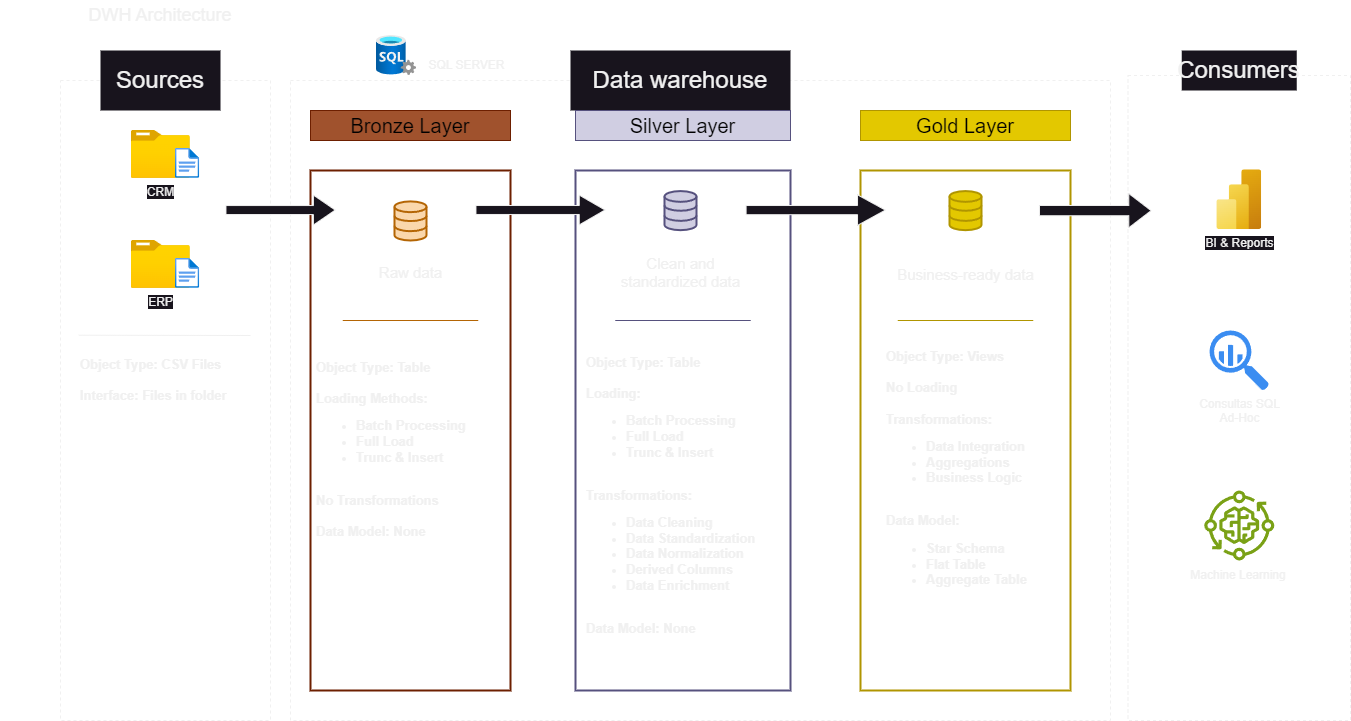

The diagram above was exported from draw.io. Its source (the exported page's mxGraphModel, read from the mxfile embedded in the PNG):
<mxGraphModel dx="1413" dy="828" grid="1" gridSize="10" guides="1" tooltips="1" connect="1" arrows="1" fold="1" page="1" pageScale="1" pageWidth="3300" pageHeight="4681" math="0" shadow="0">
  <root>
    <mxCell id="0" />
    <mxCell id="1" parent="0" />
    <mxCell id="alMufVBiWD7nrEXq4OlM-1" value="&lt;span style=&quot;font-size: 18px;&quot;&gt;DWH Architecture&lt;/span&gt;" style="text;html=1;align=center;verticalAlign=middle;whiteSpace=wrap;rounded=0;" parent="1" vertex="1">
      <mxGeometry x="10" y="30" width="320" height="30" as="geometry" />
    </mxCell>
    <mxCell id="alMufVBiWD7nrEXq4OlM-3" value="" style="rounded=0;whiteSpace=wrap;html=1;fillColor=none;dashed=1;" parent="1" vertex="1">
      <mxGeometry x="70" y="110" width="210" height="640" as="geometry" />
    </mxCell>
    <mxCell id="alMufVBiWD7nrEXq4OlM-4" value="&lt;font style=&quot;font-size: 24px;&quot;&gt;Sources&lt;/font&gt;" style="rounded=0;whiteSpace=wrap;html=1;fillColor=default;strokeColor=none;" parent="1" vertex="1">
      <mxGeometry x="110" y="80" width="120" height="60" as="geometry" />
    </mxCell>
    <mxCell id="alMufVBiWD7nrEXq4OlM-5" value="" style="rounded=0;whiteSpace=wrap;html=1;fillColor=none;dashed=1;" parent="1" vertex="1">
      <mxGeometry x="300" y="110" width="820" height="640" as="geometry" />
    </mxCell>
    <mxCell id="alMufVBiWD7nrEXq4OlM-7" value="" style="rounded=0;whiteSpace=wrap;html=1;fillColor=none;dashed=1;" parent="1" vertex="1">
      <mxGeometry x="1137.5" y="105" width="222.5" height="645" as="geometry" />
    </mxCell>
    <mxCell id="alMufVBiWD7nrEXq4OlM-8" value="&lt;font style=&quot;font-size: 24px;&quot;&gt;Data warehouse&lt;/font&gt;" style="rounded=0;whiteSpace=wrap;html=1;fillColor=default;strokeColor=none;" parent="1" vertex="1">
      <mxGeometry x="580" y="80" width="220" height="60" as="geometry" />
    </mxCell>
    <mxCell id="alMufVBiWD7nrEXq4OlM-9" value="&lt;font style=&quot;font-size: 24px;&quot;&gt;Consumers&lt;/font&gt;" style="rounded=0;whiteSpace=wrap;html=1;fillColor=default;strokeColor=none;" parent="1" vertex="1">
      <mxGeometry x="1191.25" y="80" width="115" height="40" as="geometry" />
    </mxCell>
    <mxCell id="alMufVBiWD7nrEXq4OlM-10" value="Bronze Layer" style="rounded=0;whiteSpace=wrap;html=1;fillColor=#a0522d;fontColor=#000000;strokeColor=#6D1F00;fontSize=20;" parent="1" vertex="1">
      <mxGeometry x="320" y="140" width="200" height="30" as="geometry" />
    </mxCell>
    <mxCell id="alMufVBiWD7nrEXq4OlM-12" value="" style="rounded=0;whiteSpace=wrap;html=1;fillColor=none;fontColor=#ffffff;strokeColor=#6D1F00;fontSize=20;strokeWidth=2;" parent="1" vertex="1">
      <mxGeometry x="320" y="200" width="200" height="520" as="geometry" />
    </mxCell>
    <mxCell id="alMufVBiWD7nrEXq4OlM-13" value="Silver Layer" style="rounded=0;whiteSpace=wrap;html=1;fillColor=#d0cee2;strokeColor=#56517e;fontSize=20;fontColor=#000000;" parent="1" vertex="1">
      <mxGeometry x="585" y="140" width="215" height="30" as="geometry" />
    </mxCell>
    <mxCell id="alMufVBiWD7nrEXq4OlM-14" value="" style="rounded=0;whiteSpace=wrap;html=1;fillColor=none;strokeColor=#56517e;fontSize=20;strokeWidth=2;" parent="1" vertex="1">
      <mxGeometry x="585" y="200" width="215" height="520" as="geometry" />
    </mxCell>
    <mxCell id="alMufVBiWD7nrEXq4OlM-15" value="Gold Layer" style="rounded=0;whiteSpace=wrap;html=1;fillColor=#e3c800;strokeColor=#B09500;fontSize=20;fontColor=#000000;" parent="1" vertex="1">
      <mxGeometry x="870" y="140" width="210" height="30" as="geometry" />
    </mxCell>
    <mxCell id="alMufVBiWD7nrEXq4OlM-16" value="" style="rounded=0;whiteSpace=wrap;html=1;fillColor=none;fontColor=#000000;strokeColor=#B09500;fontSize=20;strokeWidth=2;" parent="1" vertex="1">
      <mxGeometry x="870" y="200" width="210" height="520" as="geometry" />
    </mxCell>
    <mxCell id="alMufVBiWD7nrEXq4OlM-18" value="CRM" style="image;aspect=fixed;html=1;points=[];align=center;fontSize=12;image=img/lib/azure2/general/Folder_Blank.svg;" parent="1" vertex="1">
      <mxGeometry x="140.8" y="160" width="59" height="47.88" as="geometry" />
    </mxCell>
    <mxCell id="alMufVBiWD7nrEXq4OlM-19" value="" style="image;aspect=fixed;html=1;points=[];align=center;fontSize=12;image=img/lib/azure2/general/File.svg;" parent="1" vertex="1">
      <mxGeometry x="184.86" y="177.88" width="24.35" height="30" as="geometry" />
    </mxCell>
    <mxCell id="alMufVBiWD7nrEXq4OlM-22" value="ERP" style="image;aspect=fixed;html=1;points=[];align=center;fontSize=12;image=img/lib/azure2/general/Folder_Blank.svg;" parent="1" vertex="1">
      <mxGeometry x="140.8" y="270" width="59" height="47.88" as="geometry" />
    </mxCell>
    <mxCell id="alMufVBiWD7nrEXq4OlM-23" value="" style="image;aspect=fixed;html=1;points=[];align=center;fontSize=12;image=img/lib/azure2/general/File.svg;" parent="1" vertex="1">
      <mxGeometry x="184.86" y="287.88" width="24.35" height="30" as="geometry" />
    </mxCell>
    <mxCell id="alMufVBiWD7nrEXq4OlM-24" value="" style="endArrow=none;html=1;rounded=0;" parent="1" edge="1">
      <mxGeometry width="50" height="50" relative="1" as="geometry">
        <mxPoint x="88.28" y="364.71" as="sourcePoint" />
        <mxPoint x="260" y="365" as="targetPoint" />
      </mxGeometry>
    </mxCell>
    <mxCell id="alMufVBiWD7nrEXq4OlM-25" value="&lt;div&gt;&lt;span style=&quot;font-size: 13px;&quot;&gt;&lt;b&gt;Object Type: CSV Files&lt;/b&gt;&lt;/span&gt;&lt;/div&gt;&lt;div&gt;&lt;span style=&quot;font-size: 13px;&quot;&gt;&lt;b&gt;&lt;br&gt;&lt;/b&gt;&lt;/span&gt;&lt;/div&gt;&lt;div&gt;&lt;span style=&quot;font-size: 13px;&quot;&gt;&lt;b&gt;Interface: Files in folder&lt;/b&gt;&lt;/span&gt;&lt;/div&gt;" style="text;html=1;align=left;verticalAlign=middle;whiteSpace=wrap;rounded=0;" parent="1" vertex="1">
      <mxGeometry x="87.5" y="370" width="175" height="80" as="geometry" />
    </mxCell>
    <mxCell id="alMufVBiWD7nrEXq4OlM-27" value="" style="html=1;verticalLabelPosition=bottom;align=center;labelBackgroundColor=#ffffff;verticalAlign=top;strokeWidth=2;strokeColor=#b46504;shadow=0;dashed=0;shape=mxgraph.ios7.icons.data;fillColor=#fad7ac;" parent="1" vertex="1">
      <mxGeometry x="404" y="230.9" width="32" height="39.1" as="geometry" />
    </mxCell>
    <mxCell id="alMufVBiWD7nrEXq4OlM-28" value="" style="html=1;verticalLabelPosition=bottom;align=center;labelBackgroundColor=#ffffff;verticalAlign=top;strokeWidth=2;strokeColor=#B09500;shadow=0;dashed=0;shape=mxgraph.ios7.icons.data;fillColor=#e3c800;fontColor=#000000;" parent="1" vertex="1">
      <mxGeometry x="959" y="220.57" width="32" height="39.1" as="geometry" />
    </mxCell>
    <mxCell id="alMufVBiWD7nrEXq4OlM-29" value="" style="html=1;verticalLabelPosition=bottom;align=center;labelBackgroundColor=#ffffff;verticalAlign=top;strokeWidth=2;strokeColor=#56517e;shadow=0;dashed=0;shape=mxgraph.ios7.icons.data;fillColor=#d0cee2;" parent="1" vertex="1">
      <mxGeometry x="674" y="220.57" width="32" height="39.1" as="geometry" />
    </mxCell>
    <mxCell id="alMufVBiWD7nrEXq4OlM-32" value="" style="shape=singleArrow;direction=north;whiteSpace=wrap;html=1;rotation=90;" parent="1" vertex="1">
      <mxGeometry x="275.12" y="184.89" width="30" height="109.32" as="geometry" />
    </mxCell>
    <mxCell id="alMufVBiWD7nrEXq4OlM-33" value="" style="shape=singleArrow;direction=north;whiteSpace=wrap;html=1;rotation=90;" parent="1" vertex="1">
      <mxGeometry x="809.95" y="169.94" width="30.57" height="139.33" as="geometry" />
    </mxCell>
    <mxCell id="alMufVBiWD7nrEXq4OlM-34" value="" style="shape=singleArrow;direction=north;whiteSpace=wrap;html=1;rotation=90;" parent="1" vertex="1">
      <mxGeometry x="535.06" y="174.94" width="29.88" height="129.1" as="geometry" />
    </mxCell>
    <mxCell id="alMufVBiWD7nrEXq4OlM-35" value="" style="shape=singleArrow;direction=north;whiteSpace=wrap;html=1;rotation=90;" parent="1" vertex="1">
      <mxGeometry x="1087.68" y="184.28" width="34.25" height="111.67" as="geometry" />
    </mxCell>
    <mxCell id="alMufVBiWD7nrEXq4OlM-36" value="Raw data" style="text;html=1;align=center;verticalAlign=middle;whiteSpace=wrap;rounded=0;fontSize=15;" parent="1" vertex="1">
      <mxGeometry x="348.5" y="285.76" width="143" height="32.12" as="geometry" />
    </mxCell>
    <mxCell id="alMufVBiWD7nrEXq4OlM-38" value="Clean and standardized data" style="text;html=1;align=center;verticalAlign=middle;whiteSpace=wrap;rounded=0;fontSize=15;" parent="1" vertex="1">
      <mxGeometry x="618.5" y="285.76" width="143" height="32.12" as="geometry" />
    </mxCell>
    <mxCell id="alMufVBiWD7nrEXq4OlM-39" value="Business-ready data" style="text;html=1;align=center;verticalAlign=middle;whiteSpace=wrap;rounded=0;fontSize=15;" parent="1" vertex="1">
      <mxGeometry x="903.5" y="287.88" width="143" height="32.12" as="geometry" />
    </mxCell>
    <mxCell id="alMufVBiWD7nrEXq4OlM-41" value="" style="endArrow=none;html=1;rounded=0;fillColor=#fad7ac;strokeColor=#b46504;" parent="1" edge="1">
      <mxGeometry width="50" height="50" relative="1" as="geometry">
        <mxPoint x="352.25" y="350" as="sourcePoint" />
        <mxPoint x="487.75" y="350" as="targetPoint" />
      </mxGeometry>
    </mxCell>
    <mxCell id="alMufVBiWD7nrEXq4OlM-44" value="" style="endArrow=none;html=1;rounded=0;fillColor=#d0cee2;strokeColor=#56517e;" parent="1" edge="1">
      <mxGeometry width="50" height="50" relative="1" as="geometry">
        <mxPoint x="624.75" y="350" as="sourcePoint" />
        <mxPoint x="760.25" y="350" as="targetPoint" />
      </mxGeometry>
    </mxCell>
    <mxCell id="alMufVBiWD7nrEXq4OlM-45" value="" style="endArrow=none;html=1;rounded=0;fillColor=#e3c800;strokeColor=#B09500;" parent="1" edge="1">
      <mxGeometry width="50" height="50" relative="1" as="geometry">
        <mxPoint x="907.25" y="350" as="sourcePoint" />
        <mxPoint x="1042.75" y="350" as="targetPoint" />
      </mxGeometry>
    </mxCell>
    <mxCell id="alMufVBiWD7nrEXq4OlM-49" value="&lt;div&gt;&lt;span style=&quot;font-size: 13px;&quot;&gt;&lt;b&gt;Object Type: Table&lt;/b&gt;&lt;/span&gt;&lt;/div&gt;&lt;div&gt;&lt;span style=&quot;font-size: 13px;&quot;&gt;&lt;b&gt;&lt;br&gt;&lt;/b&gt;&lt;/span&gt;&lt;/div&gt;&lt;div&gt;&lt;span style=&quot;font-size: 13px;&quot;&gt;&lt;b&gt;Loading:&lt;/b&gt;&lt;/span&gt;&lt;/div&gt;&lt;div&gt;&lt;ul&gt;&lt;li&gt;&lt;span style=&quot;font-size: 13px;&quot;&gt;&lt;b&gt;Batch Processing&lt;/b&gt;&lt;/span&gt;&lt;/li&gt;&lt;li&gt;&lt;span style=&quot;font-size: 13px;&quot;&gt;&lt;b&gt;Full Load&lt;/b&gt;&lt;/span&gt;&lt;/li&gt;&lt;li&gt;&lt;span style=&quot;font-size: 13px;&quot;&gt;&lt;b&gt;Trunc &amp;amp; Insert&lt;/b&gt;&lt;/span&gt;&lt;/li&gt;&lt;/ul&gt;&lt;/div&gt;&lt;div&gt;&lt;span style=&quot;font-size: 13px;&quot;&gt;&lt;b&gt;&lt;br&gt;&lt;/b&gt;&lt;/span&gt;&lt;/div&gt;&lt;div&gt;&lt;span style=&quot;font-size: 13px;&quot;&gt;&lt;b&gt;Transformations:&lt;/b&gt;&lt;/span&gt;&lt;/div&gt;&lt;div&gt;&lt;ul&gt;&lt;li&gt;&lt;span style=&quot;font-size: 13px;&quot;&gt;&lt;b&gt;Data Cleaning&lt;/b&gt;&lt;/span&gt;&lt;/li&gt;&lt;li&gt;&lt;span style=&quot;font-size: 13px;&quot;&gt;&lt;b&gt;Data Standardization&lt;/b&gt;&lt;/span&gt;&lt;/li&gt;&lt;li&gt;&lt;span style=&quot;font-size: 13px;&quot;&gt;&lt;b&gt;Data Normalization&lt;/b&gt;&lt;/span&gt;&lt;/li&gt;&lt;li&gt;&lt;span style=&quot;font-size: 13px;&quot;&gt;&lt;b&gt;Derived Columns&lt;/b&gt;&lt;/span&gt;&lt;/li&gt;&lt;li&gt;&lt;span style=&quot;font-size: 13px;&quot;&gt;&lt;b&gt;Data Enrichment&lt;/b&gt;&lt;/span&gt;&lt;/li&gt;&lt;/ul&gt;&lt;/div&gt;&lt;div&gt;&lt;span style=&quot;font-size: 13px;&quot;&gt;&lt;b&gt;&lt;br&gt;&lt;/b&gt;&lt;/span&gt;&lt;/div&gt;&lt;div&gt;&lt;span style=&quot;font-size: 13px;&quot;&gt;&lt;b&gt;Data Model: None&lt;/b&gt;&lt;/span&gt;&lt;/div&gt;" style="text;html=1;align=left;verticalAlign=middle;whiteSpace=wrap;rounded=0;" parent="1" vertex="1">
      <mxGeometry x="594.25" y="350" width="191.5" height="350" as="geometry" />
    </mxCell>
    <mxCell id="alMufVBiWD7nrEXq4OlM-51" value="&lt;div&gt;&lt;span style=&quot;font-size: 13px;&quot;&gt;&lt;b&gt;Object Type: Views&lt;/b&gt;&lt;/span&gt;&lt;/div&gt;&lt;div&gt;&lt;span style=&quot;font-size: 13px;&quot;&gt;&lt;b&gt;&lt;br&gt;&lt;/b&gt;&lt;/span&gt;&lt;/div&gt;&lt;div&gt;&lt;span style=&quot;font-size: 13px;&quot;&gt;&lt;b&gt;No Loading&lt;/b&gt;&lt;/span&gt;&lt;/div&gt;&lt;div&gt;&lt;span style=&quot;font-size: 13px;&quot;&gt;&lt;b&gt;&lt;br&gt;&lt;/b&gt;&lt;/span&gt;&lt;/div&gt;&lt;div&gt;&lt;span style=&quot;font-size: 13px;&quot;&gt;&lt;b&gt;Transformations:&lt;/b&gt;&lt;/span&gt;&lt;/div&gt;&lt;div&gt;&lt;ul&gt;&lt;li&gt;&lt;span style=&quot;font-size: 13px;&quot;&gt;&lt;b&gt;Data Integration&lt;/b&gt;&lt;/span&gt;&lt;/li&gt;&lt;li&gt;&lt;span style=&quot;font-size: 13px;&quot;&gt;&lt;b&gt;Aggregations&lt;/b&gt;&lt;/span&gt;&lt;/li&gt;&lt;li&gt;&lt;span style=&quot;font-size: 13px;&quot;&gt;&lt;b&gt;Business Logic&lt;/b&gt;&lt;/span&gt;&lt;/li&gt;&lt;/ul&gt;&lt;/div&gt;&lt;div&gt;&lt;span style=&quot;font-size: 13px;&quot;&gt;&lt;b&gt;&lt;br&gt;&lt;/b&gt;&lt;/span&gt;&lt;/div&gt;&lt;div&gt;&lt;span style=&quot;font-size: 13px;&quot;&gt;&lt;b&gt;Data Model:&lt;/b&gt;&lt;/span&gt;&lt;/div&gt;&lt;div&gt;&lt;ul&gt;&lt;li&gt;&lt;span style=&quot;font-size: 13px;&quot;&gt;&lt;b&gt;Star Schema&lt;/b&gt;&lt;/span&gt;&lt;/li&gt;&lt;li&gt;&lt;span style=&quot;font-size: 13px;&quot;&gt;&lt;b&gt;Flat Table&lt;/b&gt;&lt;/span&gt;&lt;/li&gt;&lt;li&gt;&lt;span style=&quot;font-size: 13px;&quot;&gt;&lt;b&gt;Aggregate Table&lt;/b&gt;&lt;/span&gt;&lt;/li&gt;&lt;/ul&gt;&lt;/div&gt;" style="text;html=1;align=left;verticalAlign=middle;whiteSpace=wrap;rounded=0;" parent="1" vertex="1">
      <mxGeometry x="894.25" y="350" width="161.5" height="307.88" as="geometry" />
    </mxCell>
    <mxCell id="alMufVBiWD7nrEXq4OlM-53" value="BI &amp;amp; Reports" style="image;aspect=fixed;html=1;points=[];align=center;fontSize=12;image=img/lib/azure2/analytics/Power_BI_Embedded.svg;" parent="1" vertex="1">
      <mxGeometry x="1226.32" y="199.29999999999998" width="44.86" height="59.8" as="geometry" />
    </mxCell>
    <mxCell id="alMufVBiWD7nrEXq4OlM-54" value="Consultas SQL&lt;div&gt;Ad-Hoc&lt;/div&gt;" style="sketch=0;html=1;aspect=fixed;strokeColor=none;shadow=0;fillColor=#3B8DF1;verticalAlign=top;labelPosition=center;verticalLabelPosition=bottom;shape=mxgraph.gcp2.big_query" parent="1" vertex="1">
      <mxGeometry x="1219.05" y="360" width="59.4" height="60" as="geometry" />
    </mxCell>
    <mxCell id="alMufVBiWD7nrEXq4OlM-55" value="&lt;div&gt;&lt;br&gt;&lt;/div&gt;" style="sketch=0;outlineConnect=0;fontColor=#232F3E;gradientColor=none;fillColor=#7AA116;strokeColor=none;dashed=0;verticalLabelPosition=bottom;verticalAlign=top;align=center;html=1;fontSize=12;fontStyle=0;aspect=fixed;pointerEvents=1;shape=mxgraph.aws4.iot_greengrass_component_machine_learning;" parent="1" vertex="1">
      <mxGeometry x="1213.75" y="520" width="70" height="70" as="geometry" />
    </mxCell>
    <mxCell id="alMufVBiWD7nrEXq4OlM-56" value="Machine Learning" style="text;html=1;align=center;verticalAlign=middle;whiteSpace=wrap;rounded=0;" parent="1" vertex="1">
      <mxGeometry x="1190" y="590" width="116.25" height="30" as="geometry" />
    </mxCell>
    <mxCell id="alMufVBiWD7nrEXq4OlM-57" value="SQL SERVER" style="text;html=1;align=center;verticalAlign=middle;resizable=0;points=[];autosize=1;strokeColor=none;fillColor=none;" parent="1" vertex="1">
      <mxGeometry x="426" y="80" width="100" height="30" as="geometry" />
    </mxCell>
    <mxCell id="alMufVBiWD7nrEXq4OlM-58" value="" style="image;aspect=fixed;html=1;points=[];align=center;fontSize=12;image=img/lib/azure2/databases/SQL_Server.svg;" parent="1" vertex="1">
      <mxGeometry x="386" y="65" width="40" height="40" as="geometry" />
    </mxCell>
    <mxCell id="7981nhTkKeZv8k0TAE6a-1" value="&lt;div&gt;&lt;span style=&quot;font-size: 13px;&quot;&gt;&lt;b&gt;Object Type: Table&lt;/b&gt;&lt;/span&gt;&lt;/div&gt;&lt;div&gt;&lt;span style=&quot;font-size: 13px;&quot;&gt;&lt;b&gt;&lt;br&gt;&lt;/b&gt;&lt;/span&gt;&lt;/div&gt;&lt;div&gt;&lt;span style=&quot;font-size: 13px;&quot;&gt;&lt;b&gt;Loading Methods:&lt;/b&gt;&lt;/span&gt;&lt;/div&gt;&lt;div&gt;&lt;ul&gt;&lt;li&gt;&lt;span style=&quot;font-size: 13px;&quot;&gt;&lt;b&gt;Batch Processing&lt;/b&gt;&lt;/span&gt;&lt;/li&gt;&lt;li&gt;&lt;span style=&quot;font-size: 13px;&quot;&gt;&lt;b&gt;Full Load&lt;/b&gt;&lt;/span&gt;&lt;/li&gt;&lt;li&gt;&lt;span style=&quot;font-size: 13px;&quot;&gt;&lt;b&gt;Trunc &amp;amp; Insert&lt;/b&gt;&lt;/span&gt;&lt;/li&gt;&lt;/ul&gt;&lt;/div&gt;&lt;div&gt;&lt;span style=&quot;font-size: 13px;&quot;&gt;&lt;b&gt;&lt;br&gt;&lt;/b&gt;&lt;/span&gt;&lt;/div&gt;&lt;div&gt;&lt;span style=&quot;font-size: 13px;&quot;&gt;&lt;b&gt;No Transformations&lt;/b&gt;&lt;/span&gt;&lt;/div&gt;&lt;div&gt;&lt;span style=&quot;font-size: 13px;&quot;&gt;&lt;b&gt;&lt;br&gt;&lt;/b&gt;&lt;/span&gt;&lt;/div&gt;&lt;div&gt;&lt;span style=&quot;font-size: 13px;&quot;&gt;&lt;b&gt;Data Model: None&lt;/b&gt;&lt;/span&gt;&lt;/div&gt;" style="text;html=1;align=left;verticalAlign=middle;whiteSpace=wrap;rounded=0;" parent="1" vertex="1">
      <mxGeometry x="324.25" y="304.04" width="191.5" height="350" as="geometry" />
    </mxCell>
  </root>
</mxGraphModel>